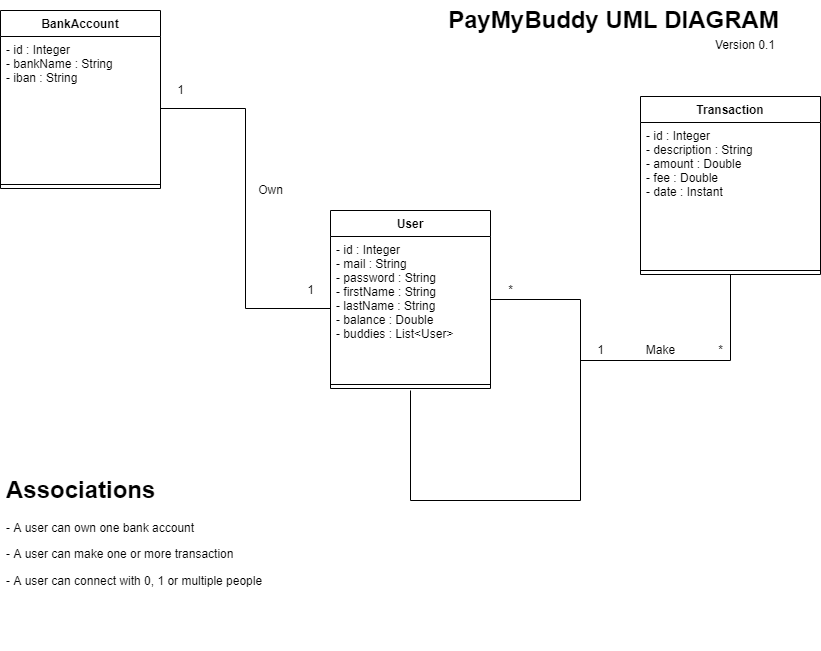

The diagram above was exported from draw.io. Its source (the exported page's mxGraphModel, read from the mxfile embedded in the PNG):
<mxGraphModel dx="1038" dy="737" grid="1" gridSize="10" guides="1" tooltips="1" connect="1" arrows="1" fold="1" page="1" pageScale="1" pageWidth="850" pageHeight="1100" math="0" shadow="0">
  <root>
    <mxCell id="0" />
    <mxCell id="1" parent="0" />
    <mxCell id="YGDaKNLz_N34oogiDxs2-2" style="edgeStyle=orthogonalEdgeStyle;rounded=0;orthogonalLoop=1;jettySize=auto;html=1;endArrow=none;endFill=0;" parent="1" source="yaSRWvvHs3kwcZsvbRHZ-12" edge="1">
      <mxGeometry relative="1" as="geometry">
        <mxPoint x="600" y="510" as="targetPoint" />
      </mxGeometry>
    </mxCell>
    <mxCell id="yaSRWvvHs3kwcZsvbRHZ-12" value="User" style="swimlane;fontStyle=1;align=center;verticalAlign=top;childLayout=stackLayout;horizontal=1;startSize=26;horizontalStack=0;resizeParent=1;resizeParentMax=0;resizeLast=0;collapsible=1;marginBottom=0;" parent="1" vertex="1">
      <mxGeometry x="350" y="220" width="160" height="178" as="geometry" />
    </mxCell>
    <mxCell id="yaSRWvvHs3kwcZsvbRHZ-13" value="- id : Integer&#10;- mail : String&#10;- password : String&#10;- firstName : String&#10;- lastName : String&#10;- balance : Double&#10;- buddies : List&lt;User&gt;" style="text;strokeColor=none;fillColor=none;align=left;verticalAlign=top;spacingLeft=4;spacingRight=4;overflow=hidden;rotatable=0;points=[[0,0.5],[1,0.5]];portConstraint=eastwest;" parent="yaSRWvvHs3kwcZsvbRHZ-12" vertex="1">
      <mxGeometry y="26" width="160" height="144" as="geometry" />
    </mxCell>
    <mxCell id="yaSRWvvHs3kwcZsvbRHZ-14" value="" style="line;strokeWidth=1;fillColor=none;align=left;verticalAlign=middle;spacingTop=-1;spacingLeft=3;spacingRight=3;rotatable=0;labelPosition=right;points=[];portConstraint=eastwest;" parent="yaSRWvvHs3kwcZsvbRHZ-12" vertex="1">
      <mxGeometry y="170" width="160" height="8" as="geometry" />
    </mxCell>
    <mxCell id="yaSRWvvHs3kwcZsvbRHZ-17" value="Transaction" style="swimlane;fontStyle=1;align=center;verticalAlign=top;childLayout=stackLayout;horizontal=1;startSize=26;horizontalStack=0;resizeParent=1;resizeParentMax=0;resizeLast=0;collapsible=1;marginBottom=0;" parent="1" vertex="1">
      <mxGeometry x="660" y="106" width="180" height="178" as="geometry" />
    </mxCell>
    <mxCell id="yaSRWvvHs3kwcZsvbRHZ-18" value="- id : Integer&#10;- description : String&#10;- amount : Double&#10;- fee : Double&#10;- date : Instant" style="text;strokeColor=none;fillColor=none;align=left;verticalAlign=top;spacingLeft=4;spacingRight=4;overflow=hidden;rotatable=0;points=[[0,0.5],[1,0.5]];portConstraint=eastwest;" parent="yaSRWvvHs3kwcZsvbRHZ-17" vertex="1">
      <mxGeometry y="26" width="180" height="144" as="geometry" />
    </mxCell>
    <mxCell id="yaSRWvvHs3kwcZsvbRHZ-19" value="" style="line;strokeWidth=1;fillColor=none;align=left;verticalAlign=middle;spacingTop=-1;spacingLeft=3;spacingRight=3;rotatable=0;labelPosition=right;points=[];portConstraint=eastwest;" parent="yaSRWvvHs3kwcZsvbRHZ-17" vertex="1">
      <mxGeometry y="170" width="180" height="8" as="geometry" />
    </mxCell>
    <mxCell id="yaSRWvvHs3kwcZsvbRHZ-25" value="BankAccount" style="swimlane;fontStyle=1;align=center;verticalAlign=top;childLayout=stackLayout;horizontal=1;startSize=26;horizontalStack=0;resizeParent=1;resizeParentMax=0;resizeLast=0;collapsible=1;marginBottom=0;" parent="1" vertex="1">
      <mxGeometry x="20" y="20" width="160" height="178" as="geometry" />
    </mxCell>
    <mxCell id="yaSRWvvHs3kwcZsvbRHZ-26" value="- id : Integer&#10;- bankName : String&#10;- iban : String&#10;" style="text;strokeColor=none;fillColor=none;align=left;verticalAlign=top;spacingLeft=4;spacingRight=4;overflow=hidden;rotatable=0;points=[[0,0.5],[1,0.5]];portConstraint=eastwest;" parent="yaSRWvvHs3kwcZsvbRHZ-25" vertex="1">
      <mxGeometry y="26" width="160" height="144" as="geometry" />
    </mxCell>
    <mxCell id="yaSRWvvHs3kwcZsvbRHZ-27" value="" style="line;strokeWidth=1;fillColor=none;align=left;verticalAlign=middle;spacingTop=-1;spacingLeft=3;spacingRight=3;rotatable=0;labelPosition=right;points=[];portConstraint=eastwest;" parent="yaSRWvvHs3kwcZsvbRHZ-25" vertex="1">
      <mxGeometry y="170" width="160" height="8" as="geometry" />
    </mxCell>
    <mxCell id="yaSRWvvHs3kwcZsvbRHZ-31" style="edgeStyle=orthogonalEdgeStyle;rounded=0;orthogonalLoop=1;jettySize=auto;html=1;endArrow=none;endFill=0;labelBorderColor=none;align=right;" parent="1" source="yaSRWvvHs3kwcZsvbRHZ-26" target="yaSRWvvHs3kwcZsvbRHZ-13" edge="1">
      <mxGeometry relative="1" as="geometry" />
    </mxCell>
    <mxCell id="yaSRWvvHs3kwcZsvbRHZ-32" value="1" style="text;html=1;align=center;verticalAlign=middle;resizable=0;points=[];autosize=1;strokeColor=none;fillColor=none;" parent="1" vertex="1">
      <mxGeometry x="190" y="90" width="20" height="20" as="geometry" />
    </mxCell>
    <mxCell id="yaSRWvvHs3kwcZsvbRHZ-33" value="1" style="text;html=1;align=center;verticalAlign=middle;resizable=0;points=[];autosize=1;strokeColor=none;fillColor=none;" parent="1" vertex="1">
      <mxGeometry x="320" y="290" width="20" height="20" as="geometry" />
    </mxCell>
    <mxCell id="yaSRWvvHs3kwcZsvbRHZ-34" value="Own" style="text;html=1;align=center;verticalAlign=middle;resizable=0;points=[];autosize=1;strokeColor=none;fillColor=none;" parent="1" vertex="1">
      <mxGeometry x="270" y="190" width="40" height="20" as="geometry" />
    </mxCell>
    <mxCell id="yaSRWvvHs3kwcZsvbRHZ-37" style="edgeStyle=orthogonalEdgeStyle;rounded=0;orthogonalLoop=1;jettySize=auto;html=1;labelBorderColor=none;endArrow=none;endFill=0;entryX=0.5;entryY=1;entryDx=0;entryDy=0;" parent="1" target="yaSRWvvHs3kwcZsvbRHZ-17" edge="1">
      <mxGeometry relative="1" as="geometry">
        <mxPoint x="600" y="370" as="sourcePoint" />
        <mxPoint x="750" y="310" as="targetPoint" />
        <Array as="points">
          <mxPoint x="750" y="370" />
        </Array>
      </mxGeometry>
    </mxCell>
    <mxCell id="yaSRWvvHs3kwcZsvbRHZ-38" value="1" style="text;html=1;align=center;verticalAlign=middle;resizable=0;points=[];autosize=1;strokeColor=none;fillColor=none;" parent="1" vertex="1">
      <mxGeometry x="610" y="350" width="20" height="20" as="geometry" />
    </mxCell>
    <mxCell id="yaSRWvvHs3kwcZsvbRHZ-39" value="*" style="text;html=1;align=center;verticalAlign=middle;resizable=0;points=[];autosize=1;strokeColor=none;fillColor=none;" parent="1" vertex="1">
      <mxGeometry x="730" y="350" width="20" height="20" as="geometry" />
    </mxCell>
    <mxCell id="yaSRWvvHs3kwcZsvbRHZ-41" value="Make" style="text;html=1;align=center;verticalAlign=middle;resizable=0;points=[];autosize=1;strokeColor=none;fillColor=none;" parent="1" vertex="1">
      <mxGeometry x="660" y="350" width="40" height="20" as="geometry" />
    </mxCell>
    <mxCell id="yaSRWvvHs3kwcZsvbRHZ-43" value="&lt;h1&gt;Associations&lt;/h1&gt;&lt;p&gt;- A user can own one bank account&lt;/p&gt;&lt;p&gt;- A user can make one or more transaction&lt;/p&gt;&lt;p&gt;- A user can connect with 0, 1 or multiple people&lt;/p&gt;&lt;p&gt;&lt;br&gt;&lt;/p&gt;" style="text;html=1;strokeColor=none;fillColor=none;spacing=5;spacingTop=-20;whiteSpace=wrap;overflow=hidden;rounded=0;" parent="1" vertex="1">
      <mxGeometry x="21" y="480" width="300" height="180" as="geometry" />
    </mxCell>
    <mxCell id="yaSRWvvHs3kwcZsvbRHZ-50" value="PayMyBuddy UML DIAGRAM" style="text;strokeColor=none;fillColor=none;html=1;fontSize=24;fontStyle=1;verticalAlign=middle;align=center;" parent="1" vertex="1">
      <mxGeometry x="425" y="10" width="415" height="40" as="geometry" />
    </mxCell>
    <mxCell id="yaSRWvvHs3kwcZsvbRHZ-51" value="Version 0.1" style="text;html=1;strokeColor=none;fillColor=none;align=center;verticalAlign=middle;whiteSpace=wrap;rounded=0;" parent="1" vertex="1">
      <mxGeometry x="730" y="40" width="70" height="30" as="geometry" />
    </mxCell>
    <mxCell id="YGDaKNLz_N34oogiDxs2-4" value="" style="endArrow=none;html=1;rounded=0;entryX=0.5;entryY=1.25;entryDx=0;entryDy=0;entryPerimeter=0;" parent="1" target="yaSRWvvHs3kwcZsvbRHZ-14" edge="1">
      <mxGeometry width="50" height="50" relative="1" as="geometry">
        <mxPoint x="600" y="510" as="sourcePoint" />
        <mxPoint x="430" y="424" as="targetPoint" />
        <Array as="points">
          <mxPoint x="430" y="510" />
        </Array>
      </mxGeometry>
    </mxCell>
    <mxCell id="YGDaKNLz_N34oogiDxs2-6" value="*" style="text;html=1;align=center;verticalAlign=middle;resizable=0;points=[];autosize=1;strokeColor=none;fillColor=none;" parent="1" vertex="1">
      <mxGeometry x="520" y="290" width="20" height="20" as="geometry" />
    </mxCell>
  </root>
</mxGraphModel>